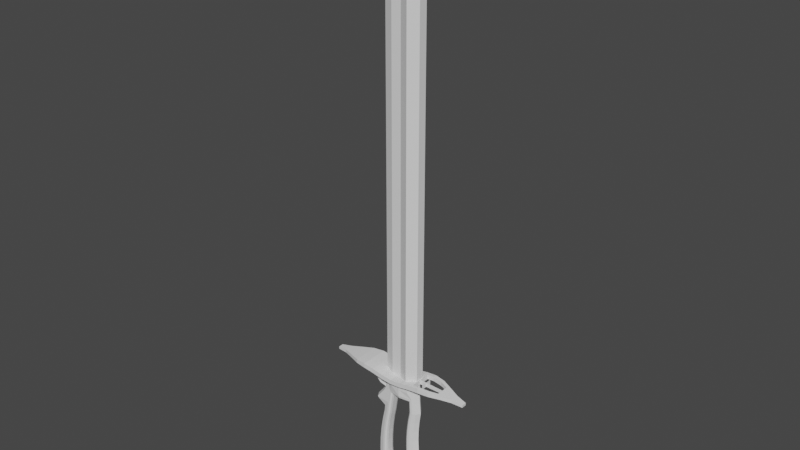 # Source: Weapons.blend  (saved by Blender 3.1.7; exported with 4.5.12 LTS)
import bpy
from mathutils import Matrix  # noqa: F401  (used for matrix-valued properties, if any)

bpy.ops.wm.read_factory_settings(use_empty=True)
scene = bpy.context.scene
scene.name = 'Scene'

# ---- collections
col_swords = bpy.data.collections.new('Swords'); scene.collection.children.link(col_swords)
col_gunsword = bpy.data.collections.new('GunSword'); col_swords.children.link(col_gunsword)

# ---- world
world_world = bpy.data.worlds.new('World'); scene.world = world_world
world_world.use_nodes = True; world_world.node_tree.nodes.clear()
_N = world_world.node_tree.nodes; _L = world_world.node_tree.links
n0 = _N.new('ShaderNodeOutputWorld'); n0.name = 'World Output'; n0.location = (300, 300)
n1 = _N.new('ShaderNodeBackground'); n1.name = 'Background'; n1.location = (10, 300)
n1.inputs[0].default_value = (0.05088, 0.05088, 0.05088, 1.0)
_L.new(n1.outputs[0], n0.inputs[0])
n0.is_active_output = True
world_world.color = (0.05088, 0.05088, 0.05088)
world_world.use_sun_shadow = False
world_world.sun_shadow_jitter_overblur = 0.0

# ---- meshes
me_cylinder = bpy.data.meshes.new('Cylinder')
me_cylinder.from_pydata([(1.001e-09, 0.02, 5.158e-10), (5.702e-10, 0.02, 0.3), (0.0322, 0.01732, 0.008235), (0.02225, 0.01732, 0.3), (0.05578, 0.01, 0.01426), (0.03853, 0.01, 0.3), (0.06441, -8.742e-10, 0.01647), (0.04449, -8.742e-10, 0.3), (0.05578, -0.01, 0.01426), (0.03853, -0.01, 0.3), (0.0322, -0.01732, 0.008235), (0.02225, -0.01732, 0.3), (-4.63e-09, -0.02, -9.24e-10), (-3.319e-09, -0.02, 0.3), (-0.0322, -0.01732, -0.008235), (-0.02225, -0.01732, 0.3), (-0.05578, -0.01, -0.01426), (-0.03853, -0.01, 0.3), (-0.06441, 2.385e-10, -0.01647), (-0.04449, 2.385e-10, 0.3), (-0.05578, 0.01, -0.01426), (-0.03853, 0.01, 0.3), (-0.0322, 0.01732, -0.008235), (-0.02225, 0.01732, 0.3), (5.702e-10, 0.02, 0.2727), (0.02225, 0.01732, 0.2727), (0.03853, 0.01, 0.2727), (0.03982, 0.01, 0.2455), (0.0418, 0.01, 0.2182), (0.03797, 0.01, 0.1921), (0.03558, 0.01, 0.1661), (0.03483, 0.01, 0.1402), (0.03575, 0.01, 0.1144), (0.03832, 0.01, 0.08885), (0.04252, 0.01, 0.06358), (0.04835, 0.01, 0.0387), (0.04449, -8.742e-10, 0.2727), (0.04598, -8.742e-10, 0.2455), (0.04826, -8.742e-10, 0.2182), (0.04473, -8.742e-10, 0.1924), (0.04263, -8.742e-10, 0.1666), (0.04219, -8.742e-10, 0.1409), (0.04339, -8.742e-10, 0.1154), (0.04622, -8.742e-10, 0.09009), (0.05068, -8.742e-10, 0.06513), (0.05675, -8.742e-10, 0.04056), (0.03853, -0.01, 0.2727), (0.03982, -0.01, 0.2455), (0.0418, -0.01, 0.2182), (0.03797, -0.01, 0.1921), (0.03558, -0.01, 0.1661), (0.03483, -0.01, 0.1402), (0.03575, -0.01, 0.1144), (0.03832, -0.01, 0.08885), (0.04252, -0.01, 0.06358), (0.04835, -0.01, 0.0387), (0.02225, -0.01732, 0.2727), (-3.319e-09, -0.02, 0.2727), (-0.02225, -0.01732, 0.2727), (-0.03853, -0.01, 0.2727), (-0.05007, -0.01, 0.2455), (-0.04952, -0.01, 0.1895), (-0.05573, -0.01, 0.1605), (-0.06018, -0.01, 0.1313), (-0.06285, -0.01, 0.1021), (-0.06374, -0.01, 0.0728), (-0.06285, -0.01, 0.0436), (-0.06019, -0.01, 0.01455), (-0.04449, 2.385e-10, 0.2727), (-0.05623, 2.385e-10, 0.2455), (-0.0563, 2.385e-10, 0.1893), (-0.0628, 2.385e-10, 0.1601), (-0.06752, 2.385e-10, 0.1307), (-0.07046, 2.385e-10, 0.1011), (-0.07163, 2.385e-10, 0.07156), (-0.071, 2.385e-10, 0.04205), (-0.06859, 2.385e-10, 0.01268), (-0.03853, 0.01, 0.2727), (-0.05007, 0.01, 0.2455), (-0.04952, 0.01, 0.1895), (-0.05573, 0.01, 0.1605), (-0.06018, 0.01, 0.1313), (-0.06285, 0.01, 0.1021), (-0.06374, 0.01, 0.0728), (-0.06285, 0.01, 0.0436), (-0.06019, 0.01, 0.01455), (-0.02225, 0.01732, 0.2727), (-0.005924, 0.009552, 0.02662), (-0.003657, 0.02, 0.01643), (-0.005621, 0.01478, 0.02526), (-0.004791, 0.0186, 0.02153), (5.91e-10, 0.02, 0.2559), (-4.469e-10, 0.009545, 0.2455), (4.511e-10, 0.0186, 0.2507), (8.004e-11, 0.01477, 0.2469), (0.02299, 0.006867, 0.2455), (0.03168, 0.01331, 0.2559), (0.02416, 0.01156, 0.2468), (0.02734, 0.01391, 0.2507), (0.03376, 0.01333, 0.2182), (0.02413, 0.006871, 0.2182), (0.02894, 0.01393, 0.2182), (0.02542, 0.01156, 0.2182), (0.02916, 0.01348, 0.1919), (0.01943, 0.006873, 0.1916), (0.02429, 0.014, 0.1917), (0.02073, 0.01158, 0.1916), (0.02603, 0.01361, 0.1656), (0.01623, 0.006875, 0.165), (0.02113, 0.01407, 0.1653), (0.01754, 0.0116, 0.165), (0.02456, 0.01374, 0.1393), (0.01472, 0.006876, 0.1383), (0.01964, 0.01413, 0.1388), (0.01603, 0.01162, 0.1385), (0.02475, 0.01386, 0.113), (0.01489, 0.006876, 0.1118), (0.01982, 0.01419, 0.1124), (0.01621, 0.01163, 0.112), (0.0266, 0.01398, 0.08701), (0.01674, 0.006876, 0.08546), (0.02167, 0.01425, 0.08624), (0.01806, 0.01165, 0.08567), (0.03009, 0.01409, 0.06123), (0.02025, 0.006875, 0.05936), (0.02517, 0.0143, 0.06029), (0.02157, 0.01166, 0.05961), (0.03713, 0.01455, 0.0255), (0.02541, 0.006874, 0.03359), (0.03127, 0.01454, 0.02955), (0.02698, 0.01173, 0.03251), (0.03168, -0.01331, 0.2559), (0.02299, -0.006867, 0.2455), (0.02734, -0.01391, 0.2507), (0.02416, -0.01156, 0.2468), (0.02413, -0.006871, 0.2182), (0.03376, -0.01333, 0.2182), (0.02542, -0.01156, 0.2182), (0.02894, -0.01393, 0.2182), (0.01943, -0.006873, 0.1916), (0.02916, -0.01348, 0.1919), (0.02073, -0.01158, 0.1916), (0.02429, -0.014, 0.1917), (0.01623, -0.006875, 0.165), (0.02603, -0.01361, 0.1656), (0.01754, -0.0116, 0.165), (0.02113, -0.01407, 0.1653), (0.01472, -0.006876, 0.1383), (0.02456, -0.01374, 0.1393), (0.01603, -0.01162, 0.1385), (0.01964, -0.01413, 0.1388), (0.01489, -0.006876, 0.1118), (0.02475, -0.01386, 0.113), (0.01621, -0.01163, 0.112), (0.01982, -0.01419, 0.1124), (0.01674, -0.006876, 0.08546), (0.0266, -0.01398, 0.08701), (0.01806, -0.01165, 0.08567), (0.02167, -0.01425, 0.08624), (0.02025, -0.006875, 0.05936), (0.03009, -0.01409, 0.06123), (0.02157, -0.01166, 0.05961), (0.02517, -0.0143, 0.06029), (0.02541, -0.006874, 0.03359), (0.03713, -0.01455, 0.0255), (0.02698, -0.01173, 0.03251), (0.03127, -0.01454, 0.02955), (-2.365e-09, -0.009545, 0.2455), (-3.379e-09, -0.02, 0.2559), (-2.889e-09, -0.01477, 0.2469), (-3.252e-09, -0.0186, 0.2507), (-0.003657, -0.02, 0.01643), (-0.005924, -0.009552, 0.02662), (-0.004791, -0.0186, 0.02153), (-0.005621, -0.01478, 0.02526), (-0.02299, -0.006867, 0.2455), (-0.03171, -0.01329, 0.2559), (-0.02416, -0.01155, 0.2468), (-0.02735, -0.01391, 0.2507), (-0.0367, -0.01332, 0.2182), (-0.02705, -0.006871, 0.2182), (-0.03188, -0.01392, 0.2182), (-0.02834, -0.01156, 0.2182), (-0.04086, -0.01344, 0.1898), (-0.03109, -0.006873, 0.19), (-0.03597, -0.01398, 0.1899), (-0.0324, -0.01158, 0.19), (-0.04634, -0.01357, 0.1611), (-0.03649, -0.006875, 0.1617), (-0.04142, -0.01405, 0.1614), (-0.03781, -0.0116, 0.1616), (-0.05005, -0.0137, 0.1323), (-0.04014, -0.006876, 0.1332), (-0.04509, -0.01411, 0.1327), (-0.04146, -0.01161, 0.1331), (-0.05198, -0.01382, 0.1034), (-0.04204, -0.006876, 0.1047), (-0.04701, -0.01417, 0.1041), (-0.04337, -0.01163, 0.1045), (-0.05214, -0.01394, 0.07462), (-0.04218, -0.006876, 0.07618), (-0.04716, -0.01423, 0.0754), (-0.04352, -0.01165, 0.07598), (-0.05054, -0.01405, 0.04593), (-0.04059, -0.006875, 0.04782), (-0.04556, -0.01428, 0.04687), (-0.04192, -0.01166, 0.04756), (-0.04571, -0.01413, 0.007048), (-0.03726, -0.006874, 0.01965), (-0.04148, -0.01432, 0.01335), (-0.03839, -0.01167, 0.01796), (-0.03171, 0.01329, 0.2559), (-0.02299, 0.006867, 0.2455), (-0.02735, 0.01391, 0.2507), (-0.02416, 0.01155, 0.2468), (-0.02705, 0.006871, 0.2182), (-0.0367, 0.01332, 0.2182), (-0.02834, 0.01156, 0.2182), (-0.03188, 0.01392, 0.2182), (-0.03109, 0.006873, 0.19), (-0.04086, 0.01344, 0.1898), (-0.0324, 0.01158, 0.19), (-0.03597, 0.01398, 0.1899), (-0.03649, 0.006875, 0.1617), (-0.04634, 0.01357, 0.1611), (-0.03781, 0.0116, 0.1616), (-0.04142, 0.01405, 0.1614), (-0.04014, 0.006876, 0.1332), (-0.05005, 0.0137, 0.1323), (-0.04146, 0.01161, 0.1331), (-0.04509, 0.01411, 0.1327), (-0.04204, 0.006876, 0.1047), (-0.05198, 0.01382, 0.1034), (-0.04337, 0.01163, 0.1045), (-0.04701, 0.01417, 0.1041), (-0.04218, 0.006876, 0.07618), (-0.05214, 0.01394, 0.07462), (-0.04352, 0.01165, 0.07598), (-0.04716, 0.01423, 0.0754), (-0.04059, 0.006875, 0.04782), (-0.05054, 0.01405, 0.04593), (-0.04192, 0.01166, 0.04756), (-0.04556, 0.01428, 0.04687), (-0.03726, 0.006874, 0.01965), (-0.04571, 0.01413, 0.007048), (-0.03839, 0.01167, 0.01796), (-0.04148, 0.01432, 0.01335), (-0.04815, -0.01, 0.2038), (-0.05478, 2.385e-10, 0.2037), (-0.04815, 0.01, 0.2038), (-0.03879, -0.01338, 0.204), (-0.03393, -0.01395, 0.204), (-0.03038, -0.01157, 0.2041), (-0.02908, -0.006872, 0.2041), (-0.02908, 0.006872, 0.2041), (-0.03038, 0.01157, 0.2041), (-0.03393, 0.01395, 0.204), (-0.03879, 0.01338, 0.204), (-0.06909, -0.01, 0.2208), (-0.06814, -0.01, 0.2163), (-0.06802, -0.01027, 0.2182), (-0.06964, -0.01, 0.2184), (-0.07462, 2.385e-10, 0.2163), (-0.07554, 2.385e-10, 0.2208), (-0.07611, 2.328e-10, 0.2184), (-0.06814, 0.01, 0.2163), (-0.06909, 0.01, 0.2208), (-0.06802, 0.01027, 0.2182), (-0.06964, 0.01, 0.2184)], [], [(24, 1, 3, 25), (25, 3, 5, 26), (26, 5, 7, 36), (36, 7, 9, 46), (46, 9, 11, 56), (56, 11, 13, 57), (57, 13, 15, 58), (58, 15, 17, 59), (59, 17, 19, 68), (68, 19, 21, 77), (3, 1, 23, 21, 19, 17, 15, 13, 11, 9, 7, 5), (77, 21, 23, 86), (86, 23, 1, 24), (0, 2, 4, 6, 8, 10, 12, 14, 16, 18, 20, 22), (208, 172, 87, 243), (167, 175, 212, 92), (20, 85, 244, 22), (85, 84, 240, 244), (84, 83, 236, 240), (83, 82, 232, 236), (82, 81, 228, 232), (81, 80, 224, 228), (80, 79, 220, 224), (249, 265, 267, 216, 257), (18, 76, 85, 20), (76, 75, 84, 85), (75, 74, 83, 84), (74, 73, 82, 83), (73, 72, 81, 82), (72, 71, 80, 81), (71, 70, 79, 80), (267, 266, 78, 211, 216), (248, 262, 265, 249), (69, 68, 77, 78), (16, 67, 76, 18), (67, 66, 75, 76), (66, 65, 74, 75), (65, 64, 73, 74), (64, 63, 72, 73), (63, 62, 71, 72), (62, 61, 70, 71), (263, 69, 78, 266), (247, 259, 262, 248), (60, 59, 68, 69), (78, 77, 86, 211), (14, 207, 67, 16), (204, 208, 243, 239), (200, 204, 239, 235), (196, 200, 235, 231), (192, 196, 231, 227), (188, 192, 227, 223), (184, 188, 223, 219), (253, 184, 219, 254), (175, 180, 215, 212), (176, 58, 59, 60), (99, 96, 27, 28), (107, 103, 29, 30), (111, 107, 30, 31), (115, 111, 31, 32), (12, 171, 207, 14), (168, 57, 58, 176), (119, 115, 32, 33), (123, 119, 33, 34), (127, 123, 34, 35), (2, 127, 35, 4), (91, 24, 25, 96), (172, 163, 128, 87), (207, 203, 66, 67), (203, 199, 65, 66), (48, 47, 131, 136), (10, 164, 171, 12), (8, 55, 164, 10), (55, 54, 160, 164), (54, 53, 156, 160), (53, 52, 152, 156), (52, 51, 148, 152), (51, 50, 144, 148), (50, 49, 140, 144), (49, 48, 136, 140), (131, 56, 57, 168), (6, 45, 55, 8), (45, 44, 54, 55), (44, 43, 53, 54), (43, 42, 52, 53), (42, 41, 51, 52), (41, 40, 50, 51), (40, 39, 49, 50), (39, 38, 48, 49), (38, 37, 47, 48), (37, 36, 46, 47), (4, 35, 45, 6), (35, 34, 44, 45), (34, 33, 43, 44), (33, 32, 42, 43), (32, 31, 41, 42), (31, 30, 40, 41), (30, 29, 39, 40), (29, 28, 38, 39), (28, 27, 37, 38), (27, 26, 36, 37), (47, 46, 56, 131), (163, 159, 124, 128), (159, 155, 120, 124), (155, 151, 116, 120), (151, 147, 112, 116), (147, 143, 108, 112), (143, 139, 104, 108), (139, 135, 100, 104), (103, 99, 28, 29), (135, 132, 95, 100), (22, 244, 88, 0), (199, 195, 64, 65), (195, 191, 63, 64), (191, 187, 62, 63), (187, 183, 61, 62), (258, 60, 69, 263), (250, 179, 260, 259, 247), (132, 167, 92, 95), (96, 25, 26, 27), (211, 86, 24, 91), (96, 99, 101, 98), (98, 101, 102, 97), (97, 102, 100, 95), (99, 103, 105, 101), (101, 105, 106, 102), (102, 106, 104, 100), (103, 107, 109, 105), (105, 109, 110, 106), (106, 110, 108, 104), (107, 111, 113, 109), (109, 113, 114, 110), (110, 114, 112, 108), (111, 115, 117, 113), (113, 117, 118, 114), (114, 118, 116, 112), (115, 119, 121, 117), (117, 121, 122, 118), (118, 122, 120, 116), (119, 123, 125, 121), (121, 125, 126, 122), (122, 126, 124, 120), (123, 127, 129, 125), (125, 129, 130, 126), (126, 130, 128, 124), (132, 135, 137, 134), (134, 137, 138, 133), (133, 138, 136, 131), (135, 139, 141, 137), (137, 141, 142, 138), (138, 142, 140, 136), (139, 143, 145, 141), (141, 145, 146, 142), (142, 146, 144, 140), (143, 147, 149, 145), (145, 149, 150, 146), (146, 150, 148, 144), (147, 151, 153, 149), (149, 153, 154, 150), (150, 154, 152, 148), (151, 155, 157, 153), (153, 157, 158, 154), (154, 158, 156, 152), (155, 159, 161, 157), (157, 161, 162, 158), (158, 162, 160, 156), (159, 163, 165, 161), (161, 165, 166, 162), (162, 166, 164, 160), (176, 179, 181, 178), (178, 181, 182, 177), (177, 182, 180, 175), (250, 183, 185, 251), (251, 185, 186, 252), (252, 186, 184, 253), (183, 187, 189, 185), (185, 189, 190, 186), (186, 190, 188, 184), (187, 191, 193, 189), (189, 193, 194, 190), (190, 194, 192, 188), (191, 195, 197, 193), (193, 197, 198, 194), (194, 198, 196, 192), (195, 199, 201, 197), (197, 201, 202, 198), (198, 202, 200, 196), (199, 203, 205, 201), (201, 205, 206, 202), (202, 206, 204, 200), (203, 207, 209, 205), (205, 209, 210, 206), (206, 210, 208, 204), (212, 215, 217, 214), (214, 217, 218, 213), (213, 218, 216, 211), (254, 219, 221, 255), (255, 221, 222, 256), (256, 222, 220, 257), (219, 223, 225, 221), (221, 225, 226, 222), (222, 226, 224, 220), (223, 227, 229, 225), (225, 229, 230, 226), (226, 230, 228, 224), (227, 231, 233, 229), (229, 233, 234, 230), (230, 234, 232, 228), (231, 235, 237, 233), (233, 237, 238, 234), (234, 238, 236, 232), (235, 239, 241, 237), (237, 241, 242, 238), (238, 242, 240, 236), (239, 243, 245, 241), (241, 245, 246, 242), (242, 246, 244, 240), (243, 87, 89, 245), (245, 89, 90, 246), (246, 90, 88, 244), (211, 91, 93, 213), (213, 93, 94, 214), (214, 94, 92, 212), (172, 208, 210, 174), (174, 210, 209, 173), (173, 209, 207, 171), (168, 176, 178, 170), (170, 178, 177, 169), (169, 177, 175, 167), (163, 172, 174, 165), (165, 174, 173, 166), (166, 173, 171, 164), (131, 168, 170, 133), (133, 170, 169, 134), (134, 169, 167, 132), (87, 128, 130, 89), (89, 130, 129, 90), (90, 129, 127, 88), (91, 96, 98, 93), (93, 98, 97, 94), (94, 97, 95, 92), (0, 88, 127, 2), (218, 256, 257, 216), (217, 255, 256, 218), (215, 254, 255, 217), (182, 252, 253, 180), (181, 251, 252, 182), (179, 250, 251, 181), (183, 250, 247, 61), (180, 253, 254, 215), (61, 247, 248, 70), (70, 248, 249, 79), (79, 249, 257, 220), (258, 261, 260), (261, 259, 260), (265, 268, 267), (268, 266, 267), (263, 266, 268, 264), (264, 268, 265, 262), (258, 263, 264, 261), (261, 264, 262, 259), (179, 176, 60, 258, 260)])
_uv = me_cylinder.uv_layers.new(name='UVMap')
_uv.uv.foreach_set('vector', [1.0, 0.9545, 1.0, 1.0, 0.9167, 1.0, 0.9167, 0.9545, 0.9167, 0.9545, 0.9167, 1.0, 0.8333, 1.0, 0.8333, 0.9545, 0.8333, 0.9545, 0.8333, 1.0, 0.75, 1.0, 0.75, 0.9545, 0.75, 0.9545, 0.75, 1.0, 0.6667, 1.0, 0.6667, 0.9545, 0.6667, 0.9545, 0.6667, 1.0, 0.5833, 1.0, 0.5833, 0.9545, 0.5833, 0.9545, 0.5833, 1.0, 0.5, 1.0, 0.5, 0.9545, 0.5, 0.9545, 0.5, 1.0, 0.4167, 1.0, 0.4167, 0.9545, 0.4167, 0.9545, 0.4167, 1.0, 0.3333, 1.0, 0.3333, 0.9545, 0.3333, 0.9545, 0.3333, 1.0, 0.25, 1.0, 0.25, 0.9545, 0.25, 0.9545, 0.25, 1.0, 0.1667, 1.0, 0.1667, 0.9545, 0.37, 0.4578, 0.25, 0.49, 0.13, 0.4578, 0.04215, 0.37, 0.01, 0.25, 0.04215, 0.13, 0.13, 0.04215, 0.25, 0.01, 0.37, 0.04215, 0.4578, 0.13, 0.49, 0.25, 0.4578, 0.37, 0.1667, 0.9545, 0.1667, 1.0, 0.08333, 1.0, 0.08333, 0.9545, 0.08333, 0.9545, 0.08333, 1.0, 7.451e-08, 1.0, 7.451e-08, 0.9545, 0.75, 0.49, 0.87, 0.4578, 0.9578, 0.37, 0.99, 0.25, 0.9578, 0.13, 0.87, 0.04215, 0.75, 0.01, 0.63, 0.04215, 0.5422, 0.13, 0.51, 0.25, 0.5422, 0.37, 0.63, 0.4578, 0.3161, 0.5455, 0.3694, 0.5455, 0.1306, 0.5455, 0.1839, 0.5455, 0.3693, 0.9091, 0.3161, 0.9091, 0.1839, 0.9091, 0.1307, 0.9091, 0.1667, 0.5, 0.1667, 0.5455, 0.1203, 0.5288, 0.08333, 0.5, 0.1667, 0.5455, 0.1667, 0.5909, 0.1206, 0.5909, 0.1181, 0.5288, 0.1667, 0.5909, 0.1667, 0.6364, 0.1218, 0.6364, 0.1206, 0.5909, 0.1667, 0.6364, 0.1667, 0.6818, 0.1231, 0.6818, 0.1218, 0.6364, 0.1667, 0.6818, 0.1667, 0.7273, 0.1245, 0.7273, 0.1231, 0.6818, 0.1667, 0.7273, 0.1667, 0.7727, 0.126, 0.7727, 0.1245, 0.7273, 0.1667, 0.7727, 0.1667, 0.8182, 0.1275, 0.8182, 0.126, 0.7727, 0.1667, 0.8409, 0.1667, 0.8607, 0.1636, 0.8636, 0.1289, 0.8636, 0.1282, 0.8409, 0.25, 0.5, 0.25, 0.5455, 0.1667, 0.5455, 0.1667, 0.5, 0.25, 0.5455, 0.25, 0.5909, 0.1667, 0.5909, 0.1667, 0.5455, 0.25, 0.5909, 0.25, 0.6364, 0.1667, 0.6364, 0.1667, 0.5909, 0.25, 0.6364, 0.25, 0.6818, 0.1667, 0.6818, 0.1667, 0.6364, 0.25, 0.6818, 0.25, 0.7273, 0.1667, 0.7273, 0.1667, 0.6818, 0.25, 0.7273, 0.25, 0.7727, 0.1667, 0.7727, 0.1667, 0.7273, 0.25, 0.7727, 0.25, 0.8182, 0.1667, 0.8182, 0.1667, 0.7727, 0.1636, 0.8636, 0.1667, 0.868, 0.1667, 0.9091, 0.1294, 0.9264, 0.1289, 0.8636, 0.25, 0.8409, 0.25, 0.8607, 0.1667, 0.8607, 0.1667, 0.8409, 0.25, 0.9091, 0.25, 0.9545, 0.1667, 0.9545, 0.1667, 0.9091, 0.3333, 0.5, 0.3333, 0.5455, 0.25, 0.5455, 0.25, 0.5, 0.3333, 0.5455, 0.3333, 0.5909, 0.25, 0.5909, 0.25, 0.5455, 0.3333, 0.5909, 0.3333, 0.6364, 0.25, 0.6364, 0.25, 0.5909, 0.3333, 0.6364, 0.3333, 0.6818, 0.25, 0.6818, 0.25, 0.6364, 0.3333, 0.6818, 0.3333, 0.7273, 0.25, 0.7273, 0.25, 0.6818, 0.3333, 0.7273, 0.3333, 0.7727, 0.25, 0.7727, 0.25, 0.7273, 0.3333, 0.7727, 0.3333, 0.8182, 0.25, 0.8182, 0.25, 0.7727, 0.25, 0.8679, 0.25, 0.9091, 0.1667, 0.9091, 0.1667, 0.868, 0.3333, 0.8409, 0.3333, 0.8607, 0.25, 0.8607, 0.25, 0.8409, 0.3333, 0.9091, 0.3333, 0.9545, 0.25, 0.9545, 0.25, 0.9091, 0.1667, 0.9091, 0.1667, 0.9545, 0.08333, 0.9545, 0.1286, 0.9264, 0.4167, 0.5, 0.3797, 0.5288, 0.3333, 0.5455, 0.3333, 0.5, 0.3162, 0.5909, 0.3161, 0.5455, 0.1839, 0.5455, 0.1838, 0.5909, 0.3162, 0.6364, 0.3162, 0.5909, 0.1838, 0.5909, 0.1838, 0.6364, 0.3162, 0.6818, 0.3162, 0.6364, 0.1838, 0.6364, 0.1838, 0.6818, 0.3162, 0.7273, 0.3162, 0.6818, 0.1838, 0.6818, 0.1838, 0.7273, 0.3162, 0.7727, 0.3162, 0.7273, 0.1838, 0.7273, 0.1838, 0.7727, 0.3161, 0.8182, 0.3162, 0.7727, 0.1838, 0.7727, 0.1839, 0.8182, 0.3161, 0.8409, 0.3161, 0.8182, 0.1839, 0.8182, 0.1839, 0.8409, 0.3161, 0.9091, 0.3161, 0.8636, 0.1839, 0.8636, 0.1839, 0.9091, 0.3714, 0.9264, 0.4167, 0.9545, 0.3333, 0.9545, 0.3333, 0.9091, 0.8713, 0.8636, 0.8708, 0.9264, 0.8333, 0.9091, 0.8333, 0.8636, 0.8745, 0.7727, 0.873, 0.8182, 0.8333, 0.8182, 0.8333, 0.7727, 0.8759, 0.7273, 0.8745, 0.7727, 0.8333, 0.7727, 0.8333, 0.7273, 0.8773, 0.6818, 0.8759, 0.7273, 0.8333, 0.7273, 0.8333, 0.6818, 0.5, 0.5, 0.5, 0.5281, 0.3892, 0.529, 0.4167, 0.5, 0.5, 0.9265, 0.5, 0.9545, 0.4167, 0.9545, 0.3822, 0.9264, 0.8786, 0.6364, 0.8773, 0.6818, 0.8333, 0.6818, 0.8333, 0.6364, 0.8798, 0.5909, 0.8786, 0.6364, 0.8333, 0.6364, 0.8333, 0.5909, 0.8824, 0.5271, 0.8798, 0.5909, 0.8333, 0.5909, 0.8333, 0.5455, 0.9167, 0.5, 0.8845, 0.5271, 0.8333, 0.5455, 0.8333, 0.5, 1.0, 0.9265, 1.0, 0.9545, 0.9167, 0.9545, 0.8823, 0.9264, 0.6306, 0.5455, 0.6839, 0.5455, 0.8161, 0.5455, 0.8694, 0.5455, 0.3819, 0.5288, 0.3794, 0.5909, 0.3333, 0.5909, 0.3333, 0.5455, 0.3794, 0.5909, 0.3782, 0.6364, 0.3333, 0.6364, 0.3333, 0.5909, 0.6667, 0.8636, 0.6667, 0.9091, 0.6292, 0.9264, 0.6287, 0.8636, 0.5833, 0.5, 0.6073, 0.5271, 0.5, 0.5281, 0.5, 0.5, 0.6667, 0.5, 0.6667, 0.5455, 0.6155, 0.5271, 0.5833, 0.5, 0.6667, 0.5455, 0.6667, 0.5909, 0.6202, 0.5909, 0.6176, 0.5271, 0.6667, 0.5909, 0.6667, 0.6364, 0.6214, 0.6364, 0.6202, 0.5909, 0.6667, 0.6364, 0.6667, 0.6818, 0.6227, 0.6818, 0.6214, 0.6364, 0.6667, 0.6818, 0.6667, 0.7273, 0.6241, 0.7273, 0.6227, 0.6818, 0.6667, 0.7273, 0.6667, 0.7727, 0.6255, 0.7727, 0.6241, 0.7273, 0.6667, 0.7727, 0.6667, 0.8182, 0.627, 0.8182, 0.6255, 0.7727, 0.6667, 0.8182, 0.6667, 0.8636, 0.6287, 0.8636, 0.627, 0.8182, 0.6177, 0.9264, 0.5833, 0.9545, 0.5, 0.9545, 0.5, 0.9265, 0.75, 0.5, 0.75, 0.5455, 0.6667, 0.5455, 0.6667, 0.5, 0.75, 0.5455, 0.75, 0.5909, 0.6667, 0.5909, 0.6667, 0.5455, 0.75, 0.5909, 0.75, 0.6364, 0.6667, 0.6364, 0.6667, 0.5909, 0.75, 0.6364, 0.75, 0.6818, 0.6667, 0.6818, 0.6667, 0.6364, 0.75, 0.6818, 0.75, 0.7273, 0.6667, 0.7273, 0.6667, 0.6818, 0.75, 0.7273, 0.75, 0.7727, 0.6667, 0.7727, 0.6667, 0.7273, 0.75, 0.7727, 0.75, 0.8182, 0.6667, 0.8182, 0.6667, 0.7727, 0.75, 0.8182, 0.75, 0.8636, 0.6667, 0.8636, 0.6667, 0.8182, 0.75, 0.8636, 0.75, 0.9091, 0.6667, 0.9091, 0.6667, 0.8636, 0.75, 0.9091, 0.75, 0.9545, 0.6667, 0.9545, 0.6667, 0.9091, 0.8333, 0.5, 0.8333, 0.5455, 0.75, 0.5455, 0.75, 0.5, 0.8333, 0.5455, 0.8333, 0.5909, 0.75, 0.5909, 0.75, 0.5455, 0.8333, 0.5909, 0.8333, 0.6364, 0.75, 0.6364, 0.75, 0.5909, 0.8333, 0.6364, 0.8333, 0.6818, 0.75, 0.6818, 0.75, 0.6364, 0.8333, 0.6818, 0.8333, 0.7273, 0.75, 0.7273, 0.75, 0.6818, 0.8333, 0.7273, 0.8333, 0.7727, 0.75, 0.7727, 0.75, 0.7273, 0.8333, 0.7727, 0.8333, 0.8182, 0.75, 0.8182, 0.75, 0.7727, 0.8333, 0.8182, 0.8333, 0.8636, 0.75, 0.8636, 0.75, 0.8182, 0.8333, 0.8636, 0.8333, 0.9091, 0.75, 0.9091, 0.75, 0.8636, 0.8333, 0.9091, 0.8333, 0.9545, 0.75, 0.9545, 0.75, 0.9091, 0.6667, 0.9091, 0.6667, 0.9545, 0.5833, 0.9545, 0.6285, 0.9264, 0.6839, 0.5455, 0.6838, 0.5909, 0.8162, 0.5909, 0.8161, 0.5455, 0.6838, 0.5909, 0.6838, 0.6364, 0.8162, 0.6364, 0.8162, 0.5909, 0.6838, 0.6364, 0.6838, 0.6818, 0.8162, 0.6818, 0.8162, 0.6364, 0.6838, 0.6818, 0.6838, 0.7273, 0.8162, 0.7273, 0.8162, 0.6818, 0.6838, 0.7273, 0.6838, 0.7727, 0.8162, 0.7727, 0.8162, 0.7273, 0.6838, 0.7727, 0.6839, 0.8182, 0.8161, 0.8182, 0.8162, 0.7727, 0.6839, 0.8182, 0.6839, 0.8636, 0.8161, 0.8636, 0.8161, 0.8182, 0.873, 0.8182, 0.8713, 0.8636, 0.8333, 0.8636, 0.8333, 0.8182, 0.6839, 0.8636, 0.6839, 0.9091, 0.8161, 0.9091, 0.8161, 0.8636, 0.08333, 0.5, 0.1108, 0.529, 7.451e-08, 0.5281, 7.451e-08, 0.5, 0.3782, 0.6364, 0.3769, 0.6818, 0.3333, 0.6818, 0.3333, 0.6364, 0.3769, 0.6818, 0.3755, 0.7273, 0.3333, 0.7273, 0.3333, 0.6818, 0.3755, 0.7273, 0.374, 0.7727, 0.3333, 0.7727, 0.3333, 0.7273, 0.374, 0.7727, 0.3725, 0.8182, 0.3333, 0.8182, 0.3333, 0.7727, 0.3333, 0.868, 0.3333, 0.9091, 0.25, 0.9091, 0.25, 0.8679, 0.3718, 0.8409, 0.3711, 0.8636, 0.3364, 0.8636, 0.3333, 0.8607, 0.3333, 0.8409, 0.6839, 0.9091, 0.6307, 0.9091, 0.8693, 0.9091, 0.8161, 0.9091, 0.8715, 0.9264, 0.9167, 0.9545, 0.8333, 0.9545, 0.8333, 0.9091, 0.1178, 0.9264, 0.08333, 0.9545, 7.451e-08, 0.9545, 7.451e-08, 0.9265, 0.8708, 0.9264, 0.8713, 0.8636, 0.8916, 0.8636, 0.8951, 0.9178, 0.8951, 0.9178, 0.8916, 0.8636, 0.8612, 0.8638, 0.8607, 0.9102, 0.8607, 0.9102, 0.8612, 0.8638, 0.8161, 0.8636, 0.8161, 0.9091, 0.8713, 0.8636, 0.873, 0.8182, 0.8926, 0.818, 0.8916, 0.8636, 0.8916, 0.8636, 0.8926, 0.818, 0.8615, 0.8186, 0.8612, 0.8638, 0.8612, 0.8638, 0.8615, 0.8186, 0.8161, 0.8182, 0.8161, 0.8636, 0.873, 0.8182, 0.8745, 0.7727, 0.8935, 0.7726, 0.8926, 0.818, 0.8926, 0.818, 0.8935, 0.7726, 0.8616, 0.7731, 0.8615, 0.8186, 0.8615, 0.8186, 0.8616, 0.7731, 0.8162, 0.7727, 0.8161, 0.8182, 0.8745, 0.7727, 0.8759, 0.7273, 0.8944, 0.7272, 0.8935, 0.7726, 0.8935, 0.7726, 0.8944, 0.7272, 0.8618, 0.7275, 0.8616, 0.7731, 0.8616, 0.7731, 0.8618, 0.7275, 0.8162, 0.7273, 0.8162, 0.7727, 0.8759, 0.7273, 0.8773, 0.6818, 0.8952, 0.6818, 0.8944, 0.7272, 0.8944, 0.7272, 0.8952, 0.6818, 0.862, 0.682, 0.8618, 0.7275, 0.8618, 0.7275, 0.862, 0.682, 0.8162, 0.6818, 0.8162, 0.7273, 0.8773, 0.6818, 0.8786, 0.6364, 0.896, 0.6363, 0.8952, 0.6818, 0.8952, 0.6818, 0.896, 0.6363, 0.8621, 0.6365, 0.862, 0.682, 0.862, 0.682, 0.8621, 0.6365, 0.8162, 0.6364, 0.8162, 0.6818, 0.8786, 0.6364, 0.8798, 0.5909, 0.8967, 0.5909, 0.896, 0.6363, 0.896, 0.6363, 0.8967, 0.5909, 0.8622, 0.591, 0.8621, 0.6365, 0.8621, 0.6365, 0.8622, 0.591, 0.8162, 0.5909, 0.8162, 0.6364, 0.8798, 0.5909, 0.8824, 0.5271, 0.9012, 0.5363, 0.8967, 0.5909, 0.8967, 0.5909, 0.9012, 0.5363, 0.8626, 0.5443, 0.8622, 0.591, 0.8622, 0.591, 0.8626, 0.5443, 0.8161, 0.5455, 0.8162, 0.5909, 0.6839, 0.9091, 0.6839, 0.8636, 0.6388, 0.8638, 0.6393, 0.9102, 0.6393, 0.9102, 0.6388, 0.8638, 0.6084, 0.8636, 0.6049, 0.9178, 0.6049, 0.9178, 0.6084, 0.8636, 0.6287, 0.8636, 0.6292, 0.9264, 0.6839, 0.8636, 0.6839, 0.8182, 0.6385, 0.8186, 0.6388, 0.8638, 0.6388, 0.8638, 0.6385, 0.8186, 0.6074, 0.818, 0.6084, 0.8636, 0.6084, 0.8636, 0.6074, 0.818, 0.627, 0.8182, 0.6287, 0.8636, 0.6839, 0.8182, 0.6838, 0.7727, 0.6384, 0.7731, 0.6385, 0.8186, 0.6385, 0.8186, 0.6384, 0.7731, 0.6065, 0.7726, 0.6074, 0.818, 0.6074, 0.818, 0.6065, 0.7726, 0.6255, 0.7727, 0.627, 0.8182, 0.6838, 0.7727, 0.6838, 0.7273, 0.6382, 0.7275, 0.6384, 0.7731, 0.6384, 0.7731, 0.6382, 0.7275, 0.6056, 0.7272, 0.6065, 0.7726, 0.6065, 0.7726, 0.6056, 0.7272, 0.6241, 0.7273, 0.6255, 0.7727, 0.6838, 0.7273, 0.6838, 0.6818, 0.638, 0.682, 0.6382, 0.7275, 0.6382, 0.7275, 0.638, 0.682, 0.6048, 0.6818, 0.6056, 0.7272, 0.6056, 0.7272, 0.6048, 0.6818, 0.6227, 0.6818, 0.6241, 0.7273, 0.6838, 0.6818, 0.6838, 0.6364, 0.6379, 0.6365, 0.638, 0.682, 0.638, 0.682, 0.6379, 0.6365, 0.604, 0.6363, 0.6048, 0.6818, 0.6048, 0.6818, 0.604, 0.6363, 0.6214, 0.6364, 0.6227, 0.6818, 0.6838, 0.6364, 0.6838, 0.5909, 0.6378, 0.591, 0.6379, 0.6365, 0.6379, 0.6365, 0.6378, 0.591, 0.6033, 0.5909, 0.604, 0.6363, 0.604, 0.6363, 0.6033, 0.5909, 0.6202, 0.5909, 0.6214, 0.6364, 0.6838, 0.5909, 0.6839, 0.5455, 0.6374, 0.5443, 0.6378, 0.591, 0.6378, 0.591, 0.6374, 0.5443, 0.5988, 0.5363, 0.6033, 0.5909, 0.6033, 0.5909, 0.5988, 0.5363, 0.6176, 0.5271, 0.6202, 0.5909, 0.3706, 0.9264, 0.3711, 0.8636, 0.3915, 0.8638, 0.395, 0.9178, 0.395, 0.9178, 0.3915, 0.8638, 0.3612, 0.8633, 0.3607, 0.9102, 0.3607, 0.9102, 0.3612, 0.8633, 0.3161, 0.8636, 0.3161, 0.9091, 0.3718, 0.8409, 0.3725, 0.8182, 0.3923, 0.8184, 0.3919, 0.8411, 0.3919, 0.8411, 0.3923, 0.8184, 0.3614, 0.8177, 0.3613, 0.8405, 0.3613, 0.8405, 0.3614, 0.8177, 0.3161, 0.8182, 0.3161, 0.8409, 0.3725, 0.8182, 0.374, 0.7727, 0.3932, 0.7729, 0.3923, 0.8184, 0.3923, 0.8184, 0.3932, 0.7729, 0.3616, 0.7723, 0.3614, 0.8177, 0.3614, 0.8177, 0.3616, 0.7723, 0.3162, 0.7727, 0.3161, 0.8182, 0.374, 0.7727, 0.3755, 0.7273, 0.3941, 0.7274, 0.3932, 0.7729, 0.3932, 0.7729, 0.3941, 0.7274, 0.3617, 0.7269, 0.3616, 0.7723, 0.3616, 0.7723, 0.3617, 0.7269, 0.3162, 0.7273, 0.3162, 0.7727, 0.3755, 0.7273, 0.3769, 0.6818, 0.395, 0.6819, 0.3941, 0.7274, 0.3941, 0.7274, 0.395, 0.6819, 0.3619, 0.6815, 0.3617, 0.7269, 0.3617, 0.7269, 0.3619, 0.6815, 0.3162, 0.6818, 0.3162, 0.7273, 0.3769, 0.6818, 0.3782, 0.6364, 0.3958, 0.6365, 0.395, 0.6819, 0.395, 0.6819, 0.3958, 0.6365, 0.3621, 0.6361, 0.3619, 0.6815, 0.3619, 0.6815, 0.3621, 0.6361, 0.3162, 0.6364, 0.3162, 0.6818, 0.3782, 0.6364, 0.3794, 0.5909, 0.3965, 0.591, 0.3958, 0.6365, 0.3958, 0.6365, 0.3965, 0.591, 0.3622, 0.5907, 0.3621, 0.6361, 0.3621, 0.6361, 0.3622, 0.5907, 0.3162, 0.5909, 0.3162, 0.6364, 0.3794, 0.5909, 0.3819, 0.5288, 0.4002, 0.5372, 0.3965, 0.591, 0.3965, 0.591, 0.4002, 0.5372, 0.362, 0.5442, 0.3622, 0.5907, 0.3622, 0.5907, 0.362, 0.5442, 0.3161, 0.5455, 0.3162, 0.5909, 0.1839, 0.9091, 0.1839, 0.8636, 0.1388, 0.8633, 0.1393, 0.9102, 0.1393, 0.9102, 0.1388, 0.8633, 0.1085, 0.8638, 0.105, 0.9178, 0.105, 0.9178, 0.1085, 0.8638, 0.1289, 0.8636, 0.1294, 0.9264, 0.1839, 0.8409, 0.1839, 0.8182, 0.1386, 0.8177, 0.1387, 0.8405, 0.1387, 0.8405, 0.1386, 0.8177, 0.1077, 0.8184, 0.1081, 0.8411, 0.1081, 0.8411, 0.1077, 0.8184, 0.1275, 0.8182, 0.1282, 0.8409, 0.1839, 0.8182, 0.1838, 0.7727, 0.1384, 0.7723, 0.1386, 0.8177, 0.1386, 0.8177, 0.1384, 0.7723, 0.1068, 0.7729, 0.1077, 0.8184, 0.1077, 0.8184, 0.1068, 0.7729, 0.126, 0.7727, 0.1275, 0.8182, 0.1838, 0.7727, 0.1838, 0.7273, 0.1383, 0.7269, 0.1384, 0.7723, 0.1384, 0.7723, 0.1383, 0.7269, 0.1059, 0.7274, 0.1068, 0.7729, 0.1068, 0.7729, 0.1059, 0.7274, 0.1245, 0.7273, 0.126, 0.7727, 0.1838, 0.7273, 0.1838, 0.6818, 0.1381, 0.6815, 0.1383, 0.7269, 0.1383, 0.7269, 0.1381, 0.6815, 0.105, 0.6819, 0.1059, 0.7274, 0.1059, 0.7274, 0.105, 0.6819, 0.1231, 0.6818, 0.1245, 0.7273, 0.1838, 0.6818, 0.1838, 0.6364, 0.1379, 0.6361, 0.1381, 0.6815, 0.1381, 0.6815, 0.1379, 0.6361, 0.1042, 0.6365, 0.105, 0.6819, 0.105, 0.6819, 0.1042, 0.6365, 0.1218, 0.6364, 0.1231, 0.6818, 0.1838, 0.6364, 0.1838, 0.5909, 0.1378, 0.5907, 0.1379, 0.6361, 0.1379, 0.6361, 0.1378, 0.5907, 0.1035, 0.591, 0.1042, 0.6365, 0.1042, 0.6365, 0.1035, 0.591, 0.1206, 0.5909, 0.1218, 0.6364, 0.1838, 0.5909, 0.1839, 0.5455, 0.138, 0.5442, 0.1378, 0.5907, 0.1378, 0.5907, 0.138, 0.5442, 0.09977, 0.5372, 0.1035, 0.591, 0.1035, 0.591, 0.09977, 0.5372, 0.1181, 0.5288, 0.1206, 0.5909, 0.1839, 0.5455, 0.1306, 0.5455, 0.0653, 0.5455, 0.138, 0.5442, 0.138, 0.5442, 0.0653, 0.5455, 0.0002925, 0.5368, 0.09977, 0.5372, 0.09977, 0.5372, 0.0002925, 0.5368, 7.451e-08, 0.5281, 0.1108, 0.529, 0.1178, 0.9264, 7.451e-08, 0.9265, 0.0006, 0.9178, 0.105, 0.9178, 0.105, 0.9178, 0.0006, 0.9178, 0.06534, 0.9091, 0.1393, 0.9102, 0.1393, 0.9102, 0.06534, 0.9091, 0.1307, 0.9091, 0.1839, 0.9091, 0.3694, 0.5455, 0.3161, 0.5455, 0.362, 0.5442, 0.4347, 0.5455, 0.4347, 0.5455, 0.362, 0.5442, 0.4002, 0.5372, 0.4997, 0.5368, 0.4997, 0.5368, 0.4002, 0.5372, 0.3892, 0.529, 0.5, 0.5281, 0.5, 0.9265, 0.3822, 0.9264, 0.395, 0.9178, 0.4994, 0.9178, 0.4994, 0.9178, 0.395, 0.9178, 0.3607, 0.9102, 0.4347, 0.9091, 0.4347, 0.9091, 0.3607, 0.9102, 0.3161, 0.9091, 0.3693, 0.9091, 0.6839, 0.5455, 0.6306, 0.5455, 0.5653, 0.5455, 0.6374, 0.5443, 0.6374, 0.5443, 0.5653, 0.5455, 0.5003, 0.5368, 0.5988, 0.5363, 0.5988, 0.5363, 0.5003, 0.5368, 0.5, 0.5281, 0.6073, 0.5271, 0.6177, 0.9264, 0.5, 0.9265, 0.5006, 0.9178, 0.6049, 0.9178, 0.6049, 0.9178, 0.5006, 0.9178, 0.5653, 0.9091, 0.6393, 0.9102, 0.6393, 0.9102, 0.5653, 0.9091, 0.6307, 0.9091, 0.6839, 0.9091, 0.8694, 0.5455, 0.8161, 0.5455, 0.8626, 0.5443, 0.9347, 0.5455, 0.9347, 0.5455, 0.8626, 0.5443, 0.9012, 0.5363, 0.9997, 0.5368, 0.9997, 0.5368, 0.9012, 0.5363, 0.8927, 0.5271, 1.0, 0.5281, 1.0, 0.9265, 0.8823, 0.9264, 0.8951, 0.9178, 0.9994, 0.9178, 0.9994, 0.9178, 0.8951, 0.9178, 0.8607, 0.9102, 0.9347, 0.9091, 0.9347, 0.9091, 0.8607, 0.9102, 0.8161, 0.9091, 0.8693, 0.9091, 1.0, 0.5, 1.0, 0.5281, 0.8927, 0.5271, 0.9167, 0.5, 0.1085, 0.8638, 0.1081, 0.8411, 0.1282, 0.8409, 0.1289, 0.8636, 0.1388, 0.8633, 0.1387, 0.8405, 0.1081, 0.8411, 0.1085, 0.8638, 0.1839, 0.8636, 0.1839, 0.8409, 0.1387, 0.8405, 0.1388, 0.8633, 0.3612, 0.8633, 0.3613, 0.8405, 0.3161, 0.8409, 0.3161, 0.8636, 0.3915, 0.8638, 0.3919, 0.8411, 0.3613, 0.8405, 0.3612, 0.8633, 0.3711, 0.8636, 0.3718, 0.8409, 0.3919, 0.8411, 0.3915, 0.8638, 0.3725, 0.8182, 0.3718, 0.8409, 0.3333, 0.8409, 0.3333, 0.8182, 0.3161, 0.8636, 0.3161, 0.8409, 0.1839, 0.8409, 0.1839, 0.8636, 0.3333, 0.8182, 0.3333, 0.8409, 0.25, 0.8409, 0.25, 0.8182, 0.25, 0.8182, 0.25, 0.8409, 0.1667, 0.8409, 0.1667, 0.8182, 0.1667, 0.8182, 0.1667, 0.8409, 0.1282, 0.8409, 0.1275, 0.8182, 0.3333, 0.868, 0.3367, 0.8648, 0.3364, 0.8636, 0.3367, 0.8648, 0.3448, 0.8634, 0.3364, 0.8636, 0.1667, 0.8607, 0.1642, 0.8628, 0.1636, 0.8636, 0.1642, 0.8628, 0.1581, 0.8638, 0.1636, 0.8636, 0.25, 0.8679, 0.1667, 0.868, 0.1667, 0.8636, 0.25, 0.8636, 0.25, 0.8636, 0.1667, 0.8636, 0.1667, 0.8607, 0.25, 0.8607, 0.3333, 0.868, 0.25, 0.8679, 0.25, 0.8636, 0.3333, 0.8636, 0.3333, 0.8636, 0.25, 0.8636, 0.25, 0.8607, 0.3333, 0.8607, 0.3711, 0.8636, 0.3706, 0.9264, 0.3333, 0.9091, 0.3333, 0.868, 0.3364, 0.8636])
me_cylinder.use_remesh_fix_poles = True
me_cylinder.use_remesh_preserve_attributes = False
me_cylinder.update()
me_cube_002 = bpy.data.meshes.new('Cube.002')
me_cube_002.from_pydata([(-0.269, -0.008962, 0.4418), (-0.269, -0.008962, 0.4511), (-0.269, 0.008962, 0.4418), (-0.269, 0.008962, 0.4511), (0.269, -0.008962, 0.4418), (0.269, -0.008962, 0.4511), (0.269, 0.008962, 0.4418), (0.269, 0.008962, 0.4511), (0.2305, 0.0157, 0.4457), (0.18, 0.02197, 0.45), (0.1506, 0.03296, 0.4512), (0.1144, 0.03848, 0.451), (0.08889, 0.03848, 0.4479), (0.03842, 0.05061, 0.4389), (-8.077e-09, 0.05061, 0.4359), (-0.03842, 0.05061, 0.4389), (-0.07685, 0.05061, 0.4464), (-0.1153, 0.05061, 0.451), (-0.1537, 0.04476, 0.4511), (-0.1921, 0.03038, 0.4495), (-0.2305, 0.0157, 0.4457), (-0.2305, 0.0157, 0.4572), (-0.1921, 0.03038, 0.462), (-0.1537, 0.04476, 0.4661), (-0.1153, 0.05061, 0.4678), (-0.07685, 0.05061, 0.4638), (-0.03842, 0.05061, 0.4557), (1.119e-08, 0.05061, 0.4522), (0.03842, 0.05061, 0.4557), (0.08891, 0.03848, 0.465), (0.1144, 0.03848, 0.4678), (0.1506, 0.03296, 0.4664), (0.1801, 0.02196, 0.4633), (0.2305, 0.0157, 0.4572), (-0.2305, -0.0157, 0.4457), (-0.1921, -0.03038, 0.4495), (-0.1537, -0.04476, 0.4511), (-0.1153, -0.05061, 0.451), (-0.07685, -0.05061, 0.4464), (-0.03842, -0.05061, 0.4389), (1.119e-08, -0.05061, 0.4359), (0.03842, -0.05061, 0.4389), (0.08889, -0.03848, 0.4479), (0.1144, -0.03848, 0.451), (0.1506, -0.03296, 0.4512), (0.18, -0.02197, 0.45), (0.2305, -0.0157, 0.4457), (0.2305, -0.0157, 0.4572), (0.1801, -0.02196, 0.4633), (0.1506, -0.03296, 0.4664), (0.1144, -0.03848, 0.4678), (0.08891, -0.03848, 0.465), (0.03842, -0.05061, 0.4557), (-8.077e-09, -0.05061, 0.4522), (-0.03842, -0.05061, 0.4557), (-0.07685, -0.05061, 0.4638), (-0.1153, -0.05061, 0.4678), (-0.1537, -0.04476, 0.4661), (-0.1921, -0.03038, 0.462), (-0.2305, -0.0157, 0.4572), (0.1921, 0.03038, 0.4495), (0.1537, 0.04476, 0.4511), (0.1153, 0.05061, 0.451), (0.07685, 0.05061, 0.4464), (0.07685, 0.05061, 0.4638), (0.1153, 0.05061, 0.4678), (0.1537, 0.04476, 0.4661), (0.1921, 0.03038, 0.462), (0.07685, -0.05061, 0.4464), (0.1153, -0.05061, 0.451), (0.1537, -0.04476, 0.4511), (0.1921, -0.03038, 0.4495), (0.1921, -0.03038, 0.462), (0.1537, -0.04476, 0.4661), (0.1153, -0.05061, 0.4678), (0.07685, -0.05061, 0.4638), (0.1125, -0.02059, 0.4645), (0.1133, -0.02059, 0.4645), (0.1132, -0.02059, 0.4485), (0.1125, -0.02059, 0.4485), (0.1801, 0.0005034, 0.4633), (0.1801, -0.0005034, 0.4633), (0.08891, -0.0005034, 0.465), (0.08891, 0.0005034, 0.465), (0.08889, 0.0005034, 0.4479), (0.08889, -0.0005034, 0.4479), (0.18, -0.0005034, 0.45), (0.18, 0.0005034, 0.45), (0.1133, -0.0005034, 0.4645), (0.1125, -0.0005034, 0.4645), (0.1125, 0.0005034, 0.4485), (0.1132, 0.0005034, 0.4485), (0.1125, -0.0005034, 0.4485), (0.1132, -0.0005034, 0.4485), (0.1133, 0.0005034, 0.4645), (0.1125, 0.0005034, 0.4645), (0.1133, 0.02059, 0.4645), (0.1125, 0.02059, 0.4645), (0.1125, 0.02059, 0.4485), (0.1132, 0.02059, 0.4485)], [], [(0, 1, 3, 2), (8, 33, 7, 6), (6, 7, 5, 4), (34, 59, 1, 0), (8, 6, 4, 46), (21, 3, 1, 59), (7, 33, 47, 5), (33, 67, 72, 47), (49, 48, 45, 44), (50, 49, 44, 43), (51, 50, 43, 42), (64, 28, 52, 75), (28, 27, 53, 52), (27, 26, 54, 53), (26, 25, 55, 54), (25, 24, 56, 55), (24, 23, 57, 56), (23, 22, 58, 57), (22, 21, 59, 58), (2, 20, 34, 0), (20, 19, 35, 34), (19, 18, 36, 35), (18, 17, 37, 36), (17, 16, 38, 37), (16, 15, 39, 38), (15, 14, 40, 39), (14, 13, 41, 40), (13, 63, 68, 41), (30, 29, 12, 11), (31, 30, 11, 10), (60, 8, 46, 71), (4, 5, 47, 46), (46, 47, 72, 71), (71, 72, 73, 70), (70, 73, 74, 69), (69, 74, 75, 68), (68, 75, 52, 41), (41, 52, 53, 40), (40, 53, 54, 39), (39, 54, 55, 38), (38, 55, 56, 37), (37, 56, 57, 36), (36, 57, 58, 35), (35, 58, 59, 34), (2, 3, 21, 20), (20, 21, 22, 19), (19, 22, 23, 18), (18, 23, 24, 17), (17, 24, 25, 16), (16, 25, 26, 15), (15, 26, 27, 14), (14, 27, 28, 13), (13, 28, 64, 63), (63, 64, 65, 62), (62, 65, 66, 61), (61, 66, 67, 60), (60, 67, 33, 8), (9, 10, 61, 60), (10, 11, 62, 61), (11, 12, 63, 62), (29, 30, 65, 64), (30, 31, 66, 65), (31, 32, 67, 66), (42, 43, 69, 68), (43, 44, 70, 69), (44, 45, 71, 70), (48, 49, 73, 72), (49, 50, 74, 73), (50, 51, 75, 74), (80, 32, 9, 87), (29, 83, 84, 12), (45, 86, 87, 9, 60, 71), (78, 77, 76, 79), (12, 84, 85, 42, 68, 63), (32, 31, 10, 9), (82, 51, 42, 85), (51, 82, 83, 29, 64, 75), (32, 80, 81, 48, 72, 67), (85, 84, 90, 92), (83, 82, 89, 95), (48, 81, 86, 45), (88, 93, 86, 81), (84, 83, 95, 90), (94, 88, 81, 80), (91, 94, 80, 87), (93, 91, 87, 86), (95, 94, 96, 97), (88, 94, 95, 89), (91, 93, 92, 90), (91, 90, 98, 99), (82, 85, 92, 89), (96, 99, 98, 97), (89, 92, 79, 76), (93, 88, 77, 78), (94, 91, 99, 96), (88, 89, 76, 77), (90, 95, 97, 98), (92, 93, 78, 79)])
_uv = me_cube_002.uv_layers.new(name='UVMap')
_uv.uv.foreach_set('vector', [0.375, 0.0, 0.625, 0.0, 0.625, 0.25, 0.375, 0.25, 0.375, 0.4821, 0.625, 0.4821, 0.625, 0.5, 0.375, 0.5, 0.375, 0.5, 0.625, 0.5, 0.625, 0.75, 0.375, 0.75, 0.375, 0.9821, 0.625, 0.9821, 0.625, 1.0, 0.375, 1.0, 0.3571, 0.5, 0.375, 0.5, 0.375, 0.75, 0.3571, 0.75, 0.8571, 0.5, 0.875, 0.5, 0.875, 0.75, 0.8571, 0.75, 0.625, 0.5, 0.6429, 0.5, 0.6429, 0.75, 0.625, 0.75, 0.6429, 0.5, 0.6607, 0.5, 0.6607, 0.75, 0.6429, 0.75, 0.68, 0.7163, 0.6663, 0.7056, 0.3337, 0.7056, 0.32, 0.7154, 0.6968, 0.72, 0.68, 0.7163, 0.32, 0.7154, 0.3031, 0.7198, 0.7087, 0.72, 0.6968, 0.72, 0.3031, 0.7198, 0.2913, 0.72, 0.7143, 0.5, 0.7321, 0.5, 0.7321, 0.75, 0.7143, 0.75, 0.7321, 0.5, 0.75, 0.5, 0.75, 0.75, 0.7321, 0.75, 0.75, 0.5, 0.7679, 0.5, 0.7679, 0.75, 0.75, 0.75, 0.7679, 0.5, 0.7857, 0.5, 0.7857, 0.75, 0.7679, 0.75, 0.7857, 0.5, 0.8036, 0.5, 0.8036, 0.75, 0.7857, 0.75, 0.8036, 0.5, 0.8214, 0.5, 0.8214, 0.75, 0.8036, 0.75, 0.8214, 0.5, 0.8393, 0.5, 0.8393, 0.75, 0.8214, 0.75, 0.8393, 0.5, 0.8571, 0.5, 0.8571, 0.75, 0.8393, 0.75, 0.125, 0.5, 0.1429, 0.5, 0.1429, 0.75, 0.125, 0.75, 0.1429, 0.5, 0.1607, 0.5, 0.1607, 0.75, 0.1429, 0.75, 0.1607, 0.5, 0.1786, 0.5, 0.1786, 0.75, 0.1607, 0.75, 0.1786, 0.5, 0.1964, 0.5, 0.1964, 0.75, 0.1786, 0.75, 0.1964, 0.5, 0.2143, 0.5, 0.2143, 0.75, 0.1964, 0.75, 0.2143, 0.5, 0.2321, 0.5, 0.2321, 0.75, 0.2143, 0.75, 0.2321, 0.5, 0.25, 0.5, 0.25, 0.75, 0.2321, 0.75, 0.25, 0.5, 0.2679, 0.5, 0.2679, 0.75, 0.25, 0.75, 0.2679, 0.5, 0.2857, 0.5, 0.2857, 0.75, 0.2679, 0.75, 0.6969, 0.5302, 0.7087, 0.53, 0.2913, 0.53, 0.3032, 0.53, 0.68, 0.5346, 0.6969, 0.5302, 0.3032, 0.53, 0.32, 0.5337, 0.3393, 0.5, 0.3571, 0.5, 0.3571, 0.75, 0.3393, 0.75, 0.375, 0.75, 0.625, 0.75, 0.625, 0.7679, 0.375, 0.7679, 0.375, 0.7679, 0.625, 0.7679, 0.625, 0.7857, 0.375, 0.7857, 0.375, 0.7857, 0.625, 0.7857, 0.625, 0.8036, 0.375, 0.8036, 0.375, 0.8036, 0.625, 0.8036, 0.625, 0.8214, 0.375, 0.8214, 0.375, 0.8214, 0.625, 0.8214, 0.625, 0.8393, 0.375, 0.8393, 0.375, 0.8393, 0.625, 0.8393, 0.625, 0.8571, 0.375, 0.8571, 0.375, 0.8571, 0.625, 0.8571, 0.625, 0.875, 0.375, 0.875, 0.375, 0.875, 0.625, 0.875, 0.625, 0.8929, 0.375, 0.8929, 0.375, 0.8929, 0.625, 0.8929, 0.625, 0.9107, 0.375, 0.9107, 0.375, 0.9107, 0.625, 0.9107, 0.625, 0.9286, 0.375, 0.9286, 0.375, 0.9286, 0.625, 0.9286, 0.625, 0.9464, 0.375, 0.9464, 0.375, 0.9464, 0.625, 0.9464, 0.625, 0.9643, 0.375, 0.9643, 0.375, 0.9643, 0.625, 0.9643, 0.625, 0.9821, 0.375, 0.9821, 0.375, 0.25, 0.625, 0.25, 0.625, 0.2679, 0.375, 0.2679, 0.375, 0.2679, 0.625, 0.2679, 0.625, 0.2857, 0.375, 0.2857, 0.375, 0.2857, 0.625, 0.2857, 0.625, 0.3036, 0.375, 0.3036, 0.375, 0.3036, 0.625, 0.3036, 0.625, 0.3214, 0.375, 0.3214, 0.375, 0.3214, 0.625, 0.3214, 0.625, 0.3393, 0.375, 0.3393, 0.375, 0.3393, 0.625, 0.3393, 0.625, 0.3571, 0.375, 0.3571, 0.375, 0.3571, 0.625, 0.3571, 0.625, 0.375, 0.375, 0.375, 0.375, 0.375, 0.625, 0.375, 0.625, 0.3929, 0.375, 0.3929, 0.375, 0.3929, 0.625, 0.3929, 0.625, 0.4107, 0.375, 0.4107, 0.375, 0.4107, 0.625, 0.4107, 0.625, 0.4286, 0.375, 0.4286, 0.375, 0.4286, 0.625, 0.4286, 0.625, 0.4464, 0.375, 0.4464, 0.375, 0.4464, 0.625, 0.4464, 0.625, 0.4643, 0.375, 0.4643, 0.375, 0.4643, 0.625, 0.4643, 0.625, 0.4821, 0.375, 0.4821, 0.3337, 0.5444, 0.32, 0.5337, 0.3214, 0.5, 0.3393, 0.5, 0.32, 0.5337, 0.3032, 0.53, 0.3036, 0.5, 0.3214, 0.5, 0.3032, 0.53, 0.2913, 0.53, 0.2857, 0.5, 0.3036, 0.5, 0.7087, 0.53, 0.6969, 0.5302, 0.6964, 0.5, 0.7143, 0.5, 0.6969, 0.5302, 0.68, 0.5346, 0.6786, 0.5, 0.6964, 0.5, 0.68, 0.5346, 0.6663, 0.5444, 0.6607, 0.5, 0.6786, 0.5, 0.2913, 0.72, 0.3031, 0.7198, 0.3036, 0.75, 0.2857, 0.75, 0.3031, 0.7198, 0.32, 0.7154, 0.3214, 0.75, 0.3036, 0.75, 0.32, 0.7154, 0.3337, 0.7056, 0.3393, 0.75, 0.3214, 0.75, 0.6663, 0.7056, 0.68, 0.7163, 0.6786, 0.75, 0.6607, 0.75, 0.68, 0.7163, 0.6968, 0.72, 0.6964, 0.75, 0.6786, 0.75, 0.6968, 0.72, 0.7087, 0.72, 0.7143, 0.75, 0.6964, 0.75, 0.6663, 0.6232, 0.6663, 0.5444, 0.3337, 0.5444, 0.3337, 0.6232, 0.7087, 0.53, 0.7087, 0.6238, 0.2913, 0.6238, 0.2913, 0.53, 0.3337, 0.7056, 0.3337, 0.6268, 0.3337, 0.6232, 0.3337, 0.5444, 0.3393, 0.5, 0.3393, 0.75, 0.3046, 0.6265, 0.6953, 0.6265, 0.6962, 0.6265, 0.3038, 0.6265, 0.2913, 0.53, 0.2913, 0.6238, 0.2913, 0.6262, 0.2913, 0.72, 0.2857, 0.75, 0.2857, 0.5, 0.6663, 0.5444, 0.68, 0.5346, 0.32, 0.5337, 0.3337, 0.5444, 0.7087, 0.6262, 0.7087, 0.72, 0.2913, 0.72, 0.2913, 0.6262, 0.7087, 0.72, 0.7087, 0.6262, 0.7087, 0.6238, 0.7087, 0.53, 0.7143, 0.5, 0.7143, 0.75, 0.6663, 0.5444, 0.6663, 0.6232, 0.6663, 0.6268, 0.6663, 0.7056, 0.6607, 0.75, 0.6607, 0.5, 0.2913, 0.6262, 0.2913, 0.6238, 0.3038, 0.6235, 0.3038, 0.6265, 0.7087, 0.6238, 0.7087, 0.6262, 0.6962, 0.6265, 0.6962, 0.6235, 0.6663, 0.7056, 0.6663, 0.6268, 0.3337, 0.6268, 0.3337, 0.7056, 0.6953, 0.6265, 0.3046, 0.6265, 0.3337, 0.6268, 0.6663, 0.6268, 0.2913, 0.6238, 0.7087, 0.6238, 0.6962, 0.6235, 0.3038, 0.6235, 0.6953, 0.6235, 0.6953, 0.6265, 0.6663, 0.6268, 0.6663, 0.6232, 0.3046, 0.6235, 0.6953, 0.6235, 0.6663, 0.6232, 0.3337, 0.6232, 0.3046, 0.6265, 0.3046, 0.6235, 0.3337, 0.6232, 0.3337, 0.6268, 0.6962, 0.6235, 0.6953, 0.6235, 0.6953, 0.6235, 0.6962, 0.6235, 0.6953, 0.6265, 0.6953, 0.6235, 0.6962, 0.6235, 0.6962, 0.6265, 0.3046, 0.6235, 0.3046, 0.6265, 0.3038, 0.6265, 0.3038, 0.6235, 0.3046, 0.6235, 0.3038, 0.6235, 0.3038, 0.6235, 0.3046, 0.6235, 0.7087, 0.6262, 0.2913, 0.6262, 0.3038, 0.6265, 0.6962, 0.6265, 0.6953, 0.6235, 0.3046, 0.6235, 0.3038, 0.6235, 0.6962, 0.6235, 0.6962, 0.6265, 0.3038, 0.6265, 0.3038, 0.6265, 0.6962, 0.6265, 0.3046, 0.6265, 0.6953, 0.6265, 0.6953, 0.6265, 0.3046, 0.6265, 0.6953, 0.6235, 0.3046, 0.6235, 0.3046, 0.6235, 0.6953, 0.6235, 0.6953, 0.6265, 0.6962, 0.6265, 0.6962, 0.6265, 0.6953, 0.6265, 0.3038, 0.6235, 0.6962, 0.6235, 0.6962, 0.6235, 0.3038, 0.6235, 0.3038, 0.6265, 0.3046, 0.6265, 0.3046, 0.6265, 0.3038, 0.6265])
me_cube_002.use_remesh_fix_poles = True
me_cube_002.use_remesh_preserve_attributes = False
me_cube_002.update()
me_cube_001 = bpy.data.meshes.new('Cube.001')
me_cube_001.from_pydata([(-0.05481, -7.151e-11, 0.4503), (-0.05481, -7.151e-11, 1.833), (-0.05481, -7.151e-11, 0.4503), (-0.05481, -7.151e-11, 1.833), (0.08515, -0.01495, 0.4503), (0.07859, -0.01079, 2.051), (0.08515, 0.01495, 0.4503), (0.07859, 0.01079, 2.051), (0.01517, 0.01495, 0.4503), (0.02174, 0.01079, 2.051), (0.01517, -0.01495, 0.4503), (0.02174, -0.01079, 2.051), (-0.01982, 0.01495, 0.4503), (-0.01982, -7.151e-11, 1.993), (-0.01982, -7.151e-11, 1.993), (-0.01982, -0.01495, 0.4503), (-0.05481, -7.151e-11, 1.674), (-0.05481, -7.151e-11, 1.674), (0.08951, 0.008015, 1.873), (0.08951, -0.008015, 1.873), (0.01517, -0.01495, 1.866), (0.01517, 0.01495, 1.866), (-0.01982, 0.01495, 1.815), (-0.01982, -0.01495, 1.815), (0.05016, 0.0242, 2.051), (0.05016, -0.03146, 0.4503), (0.05016, 0.03146, 0.4503), (0.05016, -0.0242, 2.051), (0.05016, -0.03146, 1.866), (0.05016, 0.03146, 1.866), (0.05016, 0.03146, 2.051), (0.08951, 0.008015, 2.044), (0.08951, -0.008015, 2.044), (0.05016, -0.03146, 2.051), (0.01517, -0.01495, 2.051), (0.01517, 0.01495, 2.051), (0.05016, 0.0242, 2.015), (0.05016, -0.0242, 2.015), (0.07859, 0.01079, 2.015), (0.07859, -0.01079, 2.015), (0.02174, -0.01079, 2.015), (0.02174, 0.01079, 2.015), (0.08515, 0.01495, 2.051), (0.08515, -0.01495, 2.051), (0.08515, 0.01495, 1.866), (0.08515, -0.01495, 1.866), (0.109, 0.002008, 2.029), (0.109, -0.002008, 2.029), (0.109, 0.002008, 1.889), (0.109, -0.002008, 1.889)], [], [(16, 1, 3, 17), (29, 30, 42, 44), (32, 19, 49, 47), (23, 13, 1, 16), (26, 6, 4, 25), (14, 3, 1, 13), (9, 11, 40, 41), (12, 8, 10, 15), (28, 33, 34, 20), (22, 14, 35, 21), (17, 3, 14, 22), (2, 12, 15, 0), (35, 14, 13, 34), (20, 34, 13, 23), (10, 20, 23, 15), (2, 17, 22, 12), (12, 22, 21, 8), (25, 28, 20, 10), (15, 23, 16, 0), (6, 44, 45, 4), (26, 29, 44, 6), (0, 16, 17, 2), (8, 21, 29, 26), (4, 45, 28, 25), (45, 43, 33, 28), (27, 5, 39, 37), (8, 26, 25, 10), (21, 35, 30, 29), (24, 7, 42, 30), (7, 5, 43, 42), (27, 11, 34, 33), (11, 9, 35, 34), (9, 24, 30, 35), (5, 27, 33, 43), (36, 41, 40, 37), (38, 36, 37, 39), (5, 7, 38, 39), (24, 9, 41, 36), (11, 27, 37, 40), (7, 24, 36, 38), (32, 31, 42, 43), (31, 18, 44, 42), (19, 32, 43, 45), (18, 19, 45, 44), (48, 46, 47, 49), (31, 32, 47, 46), (19, 18, 48, 49), (18, 31, 46, 48)])
_uv = me_cube_001.uv_layers.new(name='UVMap')
_uv.uv.foreach_set('vector', [0.9274, 0.625, 0.875, 0.5, 0.875, 0.5, 0.9274, 0.625, 0.5962, 0.4375, 0.625, 0.4375, 0.625, 0.5, 0.5962, 0.5, 0.6239, 0.692, 0.5972, 0.692, 0.5972, 0.692, 0.6239, 0.692, 0.5962, 0.9375, 0.625, 0.9375, 0.625, 1.0, 0.5962, 1.0, 0.3125, 0.5, 0.375, 0.5, 0.375, 0.75, 0.3125, 0.75, 0.8125, 0.5, 0.875, 0.5, 0.875, 0.75, 0.8125, 0.75, 0.7383, 0.5457, 0.7383, 0.7043, 0.7383, 0.7043, 0.7383, 0.5457, 0.1875, 0.5, 0.25, 0.5, 0.25, 0.75, 0.1875, 0.75, 0.5962, 0.8125, 0.625, 0.8125, 0.625, 0.875, 0.5962, 0.875, 0.5962, 0.3125, 0.625, 0.3125, 0.625, 0.375, 0.5962, 0.375, 0.5962, 0.25, 0.625, 0.25, 0.625, 0.3125, 0.5962, 0.3125, 0.125, 0.5, 0.1875, 0.5, 0.1875, 0.75, 0.125, 0.75, 0.75, 0.5, 0.8125, 0.5, 0.8125, 0.5, 0.75, 0.75, 0.5962, 0.875, 0.625, 0.875, 0.625, 0.9375, 0.5962, 0.9375, 0.375, 0.875, 0.5962, 0.875, 0.5962, 0.9375, 0.375, 0.9375, 0.375, 0.25, 0.5962, 0.25, 0.5962, 0.3125, 0.375, 0.3125, 0.375, 0.3125, 0.5962, 0.3125, 0.5962, 0.375, 0.375, 0.375, 0.375, 0.8125, 0.5962, 0.8125, 0.5962, 0.875, 0.375, 0.875, 0.375, 0.9375, 0.5962, 0.9375, 0.5962, 1.0, 0.375, 1.0, 0.375, 0.5, 0.5962, 0.5, 0.5962, 0.75, 0.375, 0.75, 0.375, 0.4375, 0.5962, 0.4375, 0.5962, 0.5, 0.375, 0.5, 0.125, 0.75, 0.125, 0.75, 0.125, 0.75, 0.125, 0.75, 0.375, 0.375, 0.5962, 0.375, 0.5962, 0.4375, 0.375, 0.4375, 0.375, 0.75, 0.5962, 0.75, 0.5962, 0.8125, 0.375, 0.8125, 0.5962, 0.75, 0.625, 0.75, 0.625, 0.8125, 0.5962, 0.8125, 0.6875, 0.7212, 0.6367, 0.7043, 0.6367, 0.7043, 0.6875, 0.7212, 0.25, 0.5, 0.3125, 0.5, 0.3125, 0.75, 0.25, 0.75, 0.5962, 0.375, 0.625, 0.375, 0.625, 0.4375, 0.5962, 0.4375, 0.6875, 0.5288, 0.6367, 0.5457, 0.625, 0.5, 0.6875, 0.5, 0.6367, 0.5457, 0.6367, 0.7043, 0.625, 0.75, 0.625, 0.5, 0.6875, 0.7212, 0.7383, 0.7043, 0.75, 0.75, 0.6875, 0.75, 0.7383, 0.7043, 0.7383, 0.5457, 0.75, 0.5, 0.75, 0.75, 0.7383, 0.5457, 0.6875, 0.5288, 0.6875, 0.5, 0.75, 0.5, 0.6367, 0.7043, 0.6875, 0.7212, 0.6875, 0.75, 0.625, 0.75, 0.6875, 0.5288, 0.7383, 0.5457, 0.7383, 0.7043, 0.6875, 0.7212, 0.6367, 0.5457, 0.6875, 0.5288, 0.6875, 0.7212, 0.6367, 0.7043, 0.6367, 0.7043, 0.6367, 0.5457, 0.6367, 0.5457, 0.6367, 0.7043, 0.6875, 0.5288, 0.7383, 0.5457, 0.7383, 0.5457, 0.6875, 0.5288, 0.7383, 0.7043, 0.6875, 0.7212, 0.6875, 0.7212, 0.7383, 0.7043, 0.6367, 0.5457, 0.6875, 0.5288, 0.6875, 0.5288, 0.6367, 0.5457, 0.6239, 0.692, 0.6239, 0.558, 0.625, 0.5, 0.625, 0.75, 0.6239, 0.558, 0.5972, 0.558, 0.5962, 0.5, 0.625, 0.5, 0.5972, 0.692, 0.6239, 0.692, 0.625, 0.75, 0.5962, 0.75, 0.5972, 0.558, 0.5972, 0.692, 0.5962, 0.75, 0.5962, 0.5, 0.5972, 0.558, 0.6239, 0.558, 0.6239, 0.692, 0.5972, 0.692, 0.6239, 0.558, 0.6239, 0.692, 0.6239, 0.692, 0.6239, 0.558, 0.5972, 0.692, 0.5972, 0.558, 0.5972, 0.558, 0.5972, 0.692, 0.5972, 0.558, 0.6239, 0.558, 0.6239, 0.558, 0.5972, 0.558])
me_cube_001.use_remesh_fix_poles = True
me_cube_001.use_remesh_preserve_attributes = False
me_cube_001.update()
me_cylinder_001 = bpy.data.meshes.new('Cylinder.001')
me_cylinder_001.from_pydata([(-0.07613, 0.008771, 0.4488), (-0.07613, -0.008771, 0.4488), (-0.05463, 0.008771, 0.3815), (-0.05463, -0.008771, 0.3815), (-0.07872, 0.008771, 0.3876), (-0.07872, -0.008771, 0.3876), (-0.08919, 0.008771, 0.3986), (-0.08919, -0.008771, 0.3986), (-0.09269, 0.008771, 0.416), (-0.09269, -0.008771, 0.416), (-0.08919, 0.008771, 0.4335), (-0.08919, -0.008771, 0.4335), (-0.07961, 0.008771, 0.4463), (-0.07961, -0.008771, 0.4463), (-0.07613, 0.008771, 0.451), (-0.07613, -0.008771, 0.451), (-0.05463, 0.008771, 0.3792), (-0.05463, -0.008771, 0.3792), (-0.08006, 0.008771, 0.3857), (-0.08006, -0.008771, 0.3857), (-0.09125, 0.008771, 0.3976), (-0.09125, -0.008771, 0.3976), (-0.09495, 0.008771, 0.416), (-0.09495, -0.008771, 0.416), (-0.09125, 0.008771, 0.4344), (-0.09125, -0.008771, 0.4344), (-0.08095, 0.008771, 0.4481), (-0.08095, -0.008771, 0.4481), (-0.07905, -0.004711, 0.4168), (-0.07905, 0.004711, 0.4168), (-0.06828, -0.004711, 0.4141), (-0.06828, 0.004711, 0.4141), (-0.05525, -0.004711, 0.4141), (-0.05525, 0.004711, 0.4141), (-0.04314, -0.004711, 0.4185), (-0.04314, 0.004711, 0.4185), (-0.03356, -0.004711, 0.4253), (-0.03356, 0.004711, 0.4253), (-0.07802, -0.004711, 0.42), (-0.07802, 0.004711, 0.42), (-0.06783, -0.004711, 0.4176), (-0.06783, 0.004711, 0.4176), (-0.05537, -0.004711, 0.4177), (-0.05537, 0.004711, 0.4177), (-0.0436, -0.004711, 0.422), (-0.0436, 0.004711, 0.422), (-0.03473, -0.004711, 0.4284), (-0.03473, 0.004711, 0.4284)], [], [(2, 4, 5, 3), (4, 6, 7, 5), (6, 8, 9, 7), (8, 10, 11, 9), (10, 12, 13, 11), (12, 0, 1, 13), (16, 17, 19, 18), (18, 19, 21, 20), (20, 21, 23, 22), (22, 23, 25, 24), (24, 25, 27, 26), (26, 27, 15, 14), (0, 12, 26, 14), (3, 5, 19, 17), (13, 1, 15, 27), (10, 8, 22, 24), (9, 11, 25, 23), (6, 4, 18, 20), (5, 7, 21, 19), (12, 10, 24, 26), (11, 13, 27, 25), (8, 6, 20, 22), (7, 9, 23, 21), (4, 2, 16, 18), (2, 3, 17, 16), (1, 0, 14, 15), (39, 41, 31, 29), (42, 40, 30, 32), (33, 32, 30, 31), (41, 39, 38, 40), (43, 41, 40, 42), (45, 43, 42, 44), (47, 45, 44, 46), (44, 42, 32, 34), (43, 45, 35, 33), (47, 46, 36, 37), (31, 30, 28, 29), (46, 44, 34, 36), (45, 47, 37, 35), (35, 34, 32, 33), (37, 36, 34, 35), (41, 43, 33, 31), (39, 29, 28, 38), (40, 38, 28, 30)])
_uv = me_cylinder_001.uv_layers.new(name='UVMap')
_uv.uv.foreach_set('vector', [0.5, 0.5, 0.4167, 0.5, 0.4167, 1.0, 0.5, 1.0, 0.4167, 0.5, 0.3333, 0.5, 0.3333, 1.0, 0.4167, 1.0, 0.3333, 0.5, 0.25, 0.5, 0.25, 1.0, 0.3333, 1.0, 0.25, 0.5, 0.1667, 0.5, 0.1667, 1.0, 0.25, 1.0, 0.1667, 0.5, 0.08333, 0.5, 0.08333, 1.0, 0.1667, 1.0, 0.08333, 0.5, 7.451e-08, 0.5, 7.451e-08, 1.0, 0.08333, 1.0, 0.5, 0.5, 0.5, 1.0, 0.4167, 1.0, 0.4167, 0.5, 0.4167, 0.5, 0.4167, 1.0, 0.3333, 1.0, 0.3333, 0.5, 0.3333, 0.5, 0.3333, 1.0, 0.25, 1.0, 0.25, 0.5, 0.25, 0.5, 0.25, 1.0, 0.1667, 1.0, 0.1667, 0.5, 0.1667, 0.5, 0.1667, 1.0, 0.08333, 1.0, 0.08333, 0.5, 0.08333, 0.5, 0.08333, 1.0, 7.451e-08, 1.0, 7.451e-08, 0.5, 7.451e-08, 0.5, 0.08333, 0.5, 0.08333, 0.5, 7.451e-08, 0.5, 0.5, 1.0, 0.4167, 1.0, 0.4167, 1.0, 0.5, 1.0, 0.08333, 1.0, 7.451e-08, 1.0, 7.451e-08, 1.0, 0.08333, 1.0, 0.1667, 0.5, 0.25, 0.5, 0.25, 0.5, 0.1667, 0.5, 0.25, 1.0, 0.1667, 1.0, 0.1667, 1.0, 0.25, 1.0, 0.3333, 0.5, 0.4167, 0.5, 0.4167, 0.5, 0.3333, 0.5, 0.4167, 1.0, 0.3333, 1.0, 0.3333, 1.0, 0.4167, 1.0, 0.08333, 0.5, 0.1667, 0.5, 0.1667, 0.5, 0.08333, 0.5, 0.1667, 1.0, 0.08333, 1.0, 0.08333, 1.0, 0.1667, 1.0, 0.25, 0.5, 0.3333, 0.5, 0.3333, 0.5, 0.25, 0.5, 0.3333, 1.0, 0.25, 1.0, 0.25, 1.0, 0.3333, 1.0, 0.4167, 0.5, 0.5, 0.5, 0.5, 0.5, 0.4167, 0.5, 0.5, 0.5, 0.5, 1.0, 0.5, 1.0, 0.5, 0.5, 7.451e-08, 1.0, 7.451e-08, 0.5, 7.451e-08, 0.5, 7.451e-08, 1.0, 0.08333, 0.5, 0.1667, 0.5, 0.1667, 0.5, 0.08333, 0.5, 0.25, 1.0, 0.1667, 1.0, 0.1667, 1.0, 0.25, 1.0, 0.25, 0.5, 0.25, 1.0, 0.1667, 1.0, 0.1667, 0.5, 0.1667, 0.5, 0.08333, 0.5, 0.08333, 1.0, 0.1667, 1.0, 0.25, 0.5, 0.1667, 0.5, 0.1667, 1.0, 0.25, 1.0, 0.3333, 0.5, 0.25, 0.5, 0.25, 1.0, 0.3333, 1.0, 0.4167, 0.5, 0.3333, 0.5, 0.3333, 1.0, 0.4167, 1.0, 0.3333, 1.0, 0.25, 1.0, 0.25, 1.0, 0.3333, 1.0, 0.25, 0.5, 0.3333, 0.5, 0.3333, 0.5, 0.25, 0.5, 0.4167, 0.5, 0.4167, 1.0, 0.4167, 1.0, 0.4167, 0.5, 0.1667, 0.5, 0.1667, 1.0, 0.08333, 1.0, 0.08333, 0.5, 0.4167, 1.0, 0.3333, 1.0, 0.3333, 1.0, 0.4167, 1.0, 0.3333, 0.5, 0.4167, 0.5, 0.4167, 0.5, 0.3333, 0.5, 0.3333, 0.5, 0.3333, 1.0, 0.25, 1.0, 0.25, 0.5, 0.4167, 0.5, 0.4167, 1.0, 0.3333, 1.0, 0.3333, 0.5, 0.1667, 0.5, 0.25, 0.5, 0.25, 0.5, 0.1667, 0.5, 0.08333, 0.5, 0.08333, 0.5, 0.08333, 1.0, 0.08333, 1.0, 0.1667, 1.0, 0.08333, 1.0, 0.08333, 1.0, 0.1667, 1.0])
me_cylinder_001.use_remesh_fix_poles = True
me_cylinder_001.use_remesh_preserve_attributes = False
me_cylinder_001.update()

# ---- objects
ob_stockhilt = bpy.data.objects.new('Stockhilt', me_cylinder)
ob_crossguard = bpy.data.objects.new('Crossguard', me_cube_002)
ob_swordblade = bpy.data.objects.new('SwordBlade', me_cube_001)
ob_trigger = bpy.data.objects.new('Trigger', me_cylinder_001)

# ---- transforms, parenting, visibility, modifiers, constraints
ob_stockhilt.location = (0.01854, 0.0, 0.0)
ob_stockhilt.scale = (1.5, 1.5, 1.5)
ob_crossguard.parent = ob_stockhilt
ob_crossguard.matrix_parent_inverse = Matrix(((0.6667, -0.0, 0.0, -0.01236), (-0.0, 0.6667, -0.0, 0.0), (0.0, -0.0, 0.6667, -0.0), (-0.0, 0.0, -0.0, 1.0)))
ob_crossguard.location = (0.0, 0.0, 0.0)
ob_swordblade.parent = ob_stockhilt
ob_swordblade.matrix_parent_inverse = Matrix(((0.6667, -0.0, 0.0, -0.01236), (-0.0, 0.6667, -0.0, 0.0), (0.0, -0.0, 0.6667, -0.0), (-0.0, 0.0, -0.0, 1.0)))
ob_swordblade.location = (0.0, 0.0, 0.0)
ob_trigger.parent = ob_stockhilt
ob_trigger.matrix_parent_inverse = Matrix(((0.6667, -0.0, 0.0, -0.01236), (-0.0, 0.6667, -0.0, 0.0), (0.0, -0.0, 0.6667, -0.0), (-0.0, 0.0, -0.0, 1.0)))
ob_trigger.location = (0.0, 0.0, 0.0)

# ---- collection membership
col_gunsword.objects.link(ob_stockhilt)
col_gunsword.objects.link(ob_crossguard)
col_gunsword.objects.link(ob_swordblade)
col_gunsword.objects.link(ob_trigger)

# ---- scene / render settings (as saved in the file)
scene.frame_start = 1; scene.frame_end = 250; scene.frame_set(1)
scene.render.engine = 'BLENDER_EEVEE_NEXT'
scene.cycles.sampling_pattern = 'TABULATED_SOBOL'
scene.cycles.use_light_tree = False
scene.view_settings.view_transform = 'Filmic'
bpy.context.view_layer.update()

# ---- added for rendering (the .blend has no active camera and no usable light): camera, sun
cam_auto = bpy.data.cameras.new('AutoCamera')
cam_auto.lens = 50.0
cam_auto.sensor_width = 36.0
cam_auto.clip_end = 1000.0
ob_auto_camera = bpy.data.objects.new('AutoCamera', cam_auto)
scene.collection.objects.link(ob_auto_camera)
ob_auto_camera.location = (1.98609, -2.3833, 2.60199)
ob_auto_camera.rotation_euler = (1.09748, -7.21219e-08, 0.694738)
scene.camera = ob_auto_camera
light_auto_sun = bpy.data.lights.new('AutoSun', 'SUN')
light_auto_sun.energy = 3.0
light_auto_sun.angle = 0.0523599
ob_auto_sun = bpy.data.objects.new('AutoSun', light_auto_sun)
scene.collection.objects.link(ob_auto_sun)
ob_auto_sun.rotation_euler = (0.872665, 0.174533, 0.523599)
bpy.context.view_layer.update()
